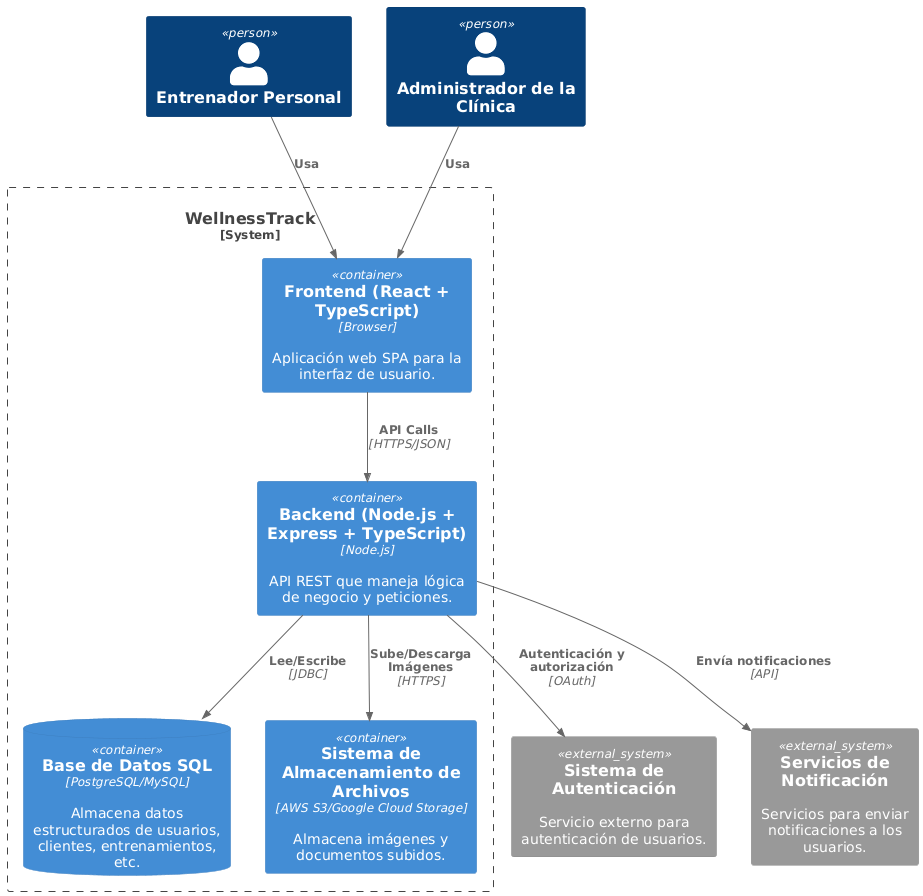

The diagram above was rendered by PlantUML. Its source (embedded in the PNG):
@startuml
!include <C4/C4_Container>

Person(user, "Entrenador Personal")
Person(admin, "Administrador de la Clínica")

System_Boundary(wellnessTrack, "WellnessTrack") {
  Container(webApp, "Frontend (React + TypeScript)", "Browser", "Aplicación web SPA para la interfaz de usuario.")
  Container(backend, "Backend (Node.js + Express + TypeScript)", "Node.js", "API REST que maneja lógica de negocio y peticiones.")
  ContainerDb(database, "Base de Datos SQL", "PostgreSQL/MySQL", "Almacena datos estructurados de usuarios, clientes, entrenamientos, etc.")
  Container(spStorage, "Sistema de Almacenamiento de Archivos", "AWS S3/Google Cloud Storage", "Almacena imágenes y documentos subidos.")
}

System_Ext(authSystem, "Sistema de Autenticación", "Servicio externo para autenticación de usuarios.")
System_Ext(notificationService, "Servicios de Notificación", "Servicios para enviar notificaciones a los usuarios.")

Rel(user, webApp, "Usa")
Rel(admin, webApp, "Usa")
Rel(webApp, backend, "API Calls", "HTTPS/JSON")
Rel(backend, database, "Lee/Escribe", "JDBC")
Rel(backend, spStorage, "Sube/Descarga Imágenes", "HTTPS")
Rel(backend, authSystem, "Autenticación y autorización", "OAuth")
Rel(backend, notificationService, "Envía notificaciones", "API")
@enduml